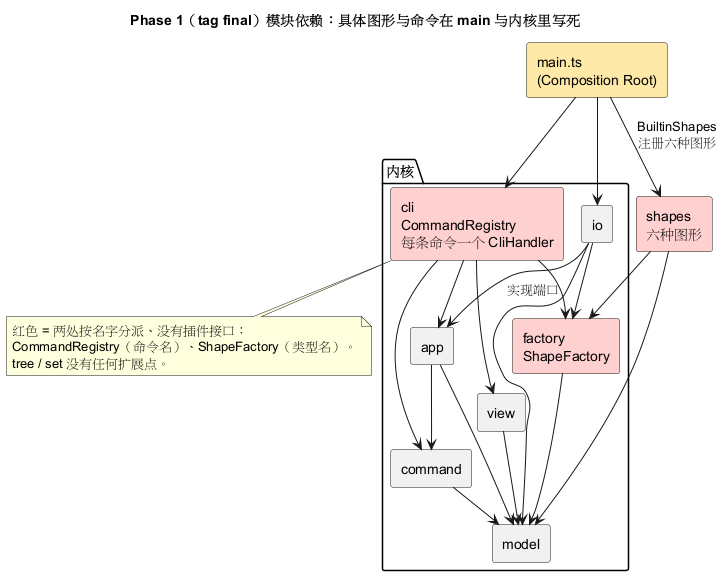

The diagram above was rendered by PlantUML. Its source (embedded in the PNG):
@startuml
!pragma layout smetana
title Phase 1（tag final）模块依赖：具体图形与命令在 main 与内核里写死

skinparam shadowing false
skinparam componentStyle rectangle
skinparam nodesep 40
skinparam ranksep 50

component "main.ts\n(Composition Root)" as main #FFE9A8

package "内核" {
  component model
  component "factory\nShapeFactory" as factory #FFD0D0
  component command
  component app
  component view
  component io
  component "cli\nCommandRegistry\n每条命令一个 CliHandler" as cli #FFD0D0
}

component "shapes\n六种图形" as shapes #FFD0D0

main --> cli
main --> io
main --> shapes : BuiltinShapes\n注册六种图形
cli --> app
cli --> command
cli --> factory
cli --> view
app --> command
app --> model
command --> model
shapes --> factory
shapes --> model
factory --> model
view --> model
io --> app : 实现端口
io --> factory
io --> model

note bottom of cli
  红色 = 两处按名字分派、没有插件接口：
  CommandRegistry（命令名）、ShapeFactory（类型名）。
  tree / set 没有任何扩展点。
end note
@enduml